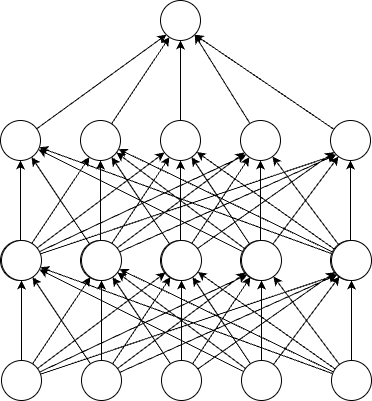

The diagram above was exported from draw.io. Its source (the exported page's mxGraphModel, read from the mxfile embedded in the PNG):
<mxGraphModel dx="946" dy="1431" grid="1" gridSize="10" guides="1" tooltips="1" connect="1" arrows="1" fold="1" page="1" pageScale="1" pageWidth="850" pageHeight="1100" math="0" shadow="0">
  <root>
    <mxCell id="0" />
    <mxCell id="1" parent="0" />
    <mxCell id="2" style="rounded=0;orthogonalLoop=1;jettySize=auto;html=1;entryX=0;entryY=1;entryDx=0;entryDy=0;" edge="1" source="3" target="41" parent="1">
      <mxGeometry relative="1" as="geometry" />
    </mxCell>
    <mxCell id="3" value="" style="ellipse;whiteSpace=wrap;html=1;aspect=fixed;" vertex="1" parent="1">
      <mxGeometry x="40" y="160" width="40" height="40" as="geometry" />
    </mxCell>
    <mxCell id="4" style="rounded=0;orthogonalLoop=1;jettySize=auto;html=1;" edge="1" source="5" target="41" parent="1">
      <mxGeometry relative="1" as="geometry" />
    </mxCell>
    <mxCell id="5" value="" style="ellipse;whiteSpace=wrap;html=1;aspect=fixed;" vertex="1" parent="1">
      <mxGeometry x="120" y="160" width="40" height="40" as="geometry" />
    </mxCell>
    <mxCell id="6" style="edgeStyle=none;shape=connector;rounded=0;orthogonalLoop=1;jettySize=auto;html=1;strokeColor=default;align=center;verticalAlign=middle;fontFamily=Helvetica;fontSize=11;fontColor=default;labelBackgroundColor=default;endArrow=classic;" edge="1" source="7" target="41" parent="1">
      <mxGeometry relative="1" as="geometry" />
    </mxCell>
    <mxCell id="7" value="" style="ellipse;whiteSpace=wrap;html=1;aspect=fixed;" vertex="1" parent="1">
      <mxGeometry x="200" y="160" width="40" height="40" as="geometry" />
    </mxCell>
    <mxCell id="8" style="edgeStyle=none;shape=connector;rounded=0;orthogonalLoop=1;jettySize=auto;html=1;entryX=1;entryY=1;entryDx=0;entryDy=0;strokeColor=default;align=center;verticalAlign=middle;fontFamily=Helvetica;fontSize=11;fontColor=default;labelBackgroundColor=default;endArrow=classic;" edge="1" source="9" target="41" parent="1">
      <mxGeometry relative="1" as="geometry" />
    </mxCell>
    <mxCell id="9" value="" style="ellipse;whiteSpace=wrap;html=1;aspect=fixed;" vertex="1" parent="1">
      <mxGeometry x="280" y="160" width="40" height="40" as="geometry" />
    </mxCell>
    <mxCell id="10" style="edgeStyle=none;shape=connector;rounded=0;orthogonalLoop=1;jettySize=auto;html=1;entryX=1;entryY=1;entryDx=0;entryDy=0;strokeColor=default;align=center;verticalAlign=middle;fontFamily=Helvetica;fontSize=11;fontColor=default;labelBackgroundColor=default;endArrow=classic;" edge="1" source="11" target="41" parent="1">
      <mxGeometry relative="1" as="geometry" />
    </mxCell>
    <mxCell id="11" value="" style="ellipse;whiteSpace=wrap;html=1;aspect=fixed;" vertex="1" parent="1">
      <mxGeometry x="370" y="160" width="40" height="40" as="geometry" />
    </mxCell>
    <mxCell id="12" style="edgeStyle=none;shape=connector;rounded=0;orthogonalLoop=1;jettySize=auto;html=1;strokeColor=default;align=center;verticalAlign=middle;fontFamily=Helvetica;fontSize=11;fontColor=default;labelBackgroundColor=default;endArrow=classic;" edge="1" source="17" target="3" parent="1">
      <mxGeometry relative="1" as="geometry" />
    </mxCell>
    <mxCell id="13" style="edgeStyle=none;shape=connector;rounded=0;orthogonalLoop=1;jettySize=auto;html=1;strokeColor=default;align=center;verticalAlign=middle;fontFamily=Helvetica;fontSize=11;fontColor=default;labelBackgroundColor=default;endArrow=classic;" edge="1" source="17" target="5" parent="1">
      <mxGeometry relative="1" as="geometry" />
    </mxCell>
    <mxCell id="14" style="edgeStyle=none;shape=connector;rounded=0;orthogonalLoop=1;jettySize=auto;html=1;strokeColor=default;align=center;verticalAlign=middle;fontFamily=Helvetica;fontSize=11;fontColor=default;labelBackgroundColor=default;endArrow=classic;" edge="1" source="17" target="7" parent="1">
      <mxGeometry relative="1" as="geometry" />
    </mxCell>
    <mxCell id="15" style="edgeStyle=none;shape=connector;rounded=0;orthogonalLoop=1;jettySize=auto;html=1;entryX=0;entryY=1;entryDx=0;entryDy=0;strokeColor=default;align=center;verticalAlign=middle;fontFamily=Helvetica;fontSize=11;fontColor=default;labelBackgroundColor=default;endArrow=classic;" edge="1" source="17" target="9" parent="1">
      <mxGeometry relative="1" as="geometry" />
    </mxCell>
    <mxCell id="16" style="edgeStyle=none;shape=connector;rounded=0;orthogonalLoop=1;jettySize=auto;html=1;entryX=0;entryY=1;entryDx=0;entryDy=0;strokeColor=default;align=center;verticalAlign=middle;fontFamily=Helvetica;fontSize=11;fontColor=default;labelBackgroundColor=default;endArrow=classic;" edge="1" source="17" target="11" parent="1">
      <mxGeometry relative="1" as="geometry" />
    </mxCell>
    <mxCell id="17" value="" style="ellipse;whiteSpace=wrap;html=1;aspect=fixed;" vertex="1" parent="1">
      <mxGeometry x="40" y="280" width="40" height="40" as="geometry" />
    </mxCell>
    <mxCell id="18" style="edgeStyle=none;shape=connector;rounded=0;orthogonalLoop=1;jettySize=auto;html=1;strokeColor=default;align=center;verticalAlign=middle;fontFamily=Helvetica;fontSize=11;fontColor=default;labelBackgroundColor=default;endArrow=classic;" edge="1" source="23" target="3" parent="1">
      <mxGeometry relative="1" as="geometry" />
    </mxCell>
    <mxCell id="19" style="edgeStyle=none;shape=connector;rounded=0;orthogonalLoop=1;jettySize=auto;html=1;strokeColor=default;align=center;verticalAlign=middle;fontFamily=Helvetica;fontSize=11;fontColor=default;labelBackgroundColor=default;endArrow=classic;" edge="1" source="23" target="5" parent="1">
      <mxGeometry relative="1" as="geometry" />
    </mxCell>
    <mxCell id="20" style="edgeStyle=none;shape=connector;rounded=0;orthogonalLoop=1;jettySize=auto;html=1;strokeColor=default;align=center;verticalAlign=middle;fontFamily=Helvetica;fontSize=11;fontColor=default;labelBackgroundColor=default;endArrow=classic;" edge="1" source="23" target="7" parent="1">
      <mxGeometry relative="1" as="geometry" />
    </mxCell>
    <mxCell id="21" style="edgeStyle=none;shape=connector;rounded=0;orthogonalLoop=1;jettySize=auto;html=1;strokeColor=default;align=center;verticalAlign=middle;fontFamily=Helvetica;fontSize=11;fontColor=default;labelBackgroundColor=default;endArrow=classic;" edge="1" source="23" target="9" parent="1">
      <mxGeometry relative="1" as="geometry" />
    </mxCell>
    <mxCell id="22" style="edgeStyle=none;shape=connector;rounded=0;orthogonalLoop=1;jettySize=auto;html=1;entryX=0;entryY=1;entryDx=0;entryDy=0;strokeColor=default;align=center;verticalAlign=middle;fontFamily=Helvetica;fontSize=11;fontColor=default;labelBackgroundColor=default;endArrow=classic;" edge="1" source="23" target="11" parent="1">
      <mxGeometry relative="1" as="geometry" />
    </mxCell>
    <mxCell id="23" value="" style="ellipse;whiteSpace=wrap;html=1;aspect=fixed;" vertex="1" parent="1">
      <mxGeometry x="120" y="280" width="40" height="40" as="geometry" />
    </mxCell>
    <mxCell id="24" style="edgeStyle=none;shape=connector;rounded=0;orthogonalLoop=1;jettySize=auto;html=1;strokeColor=default;align=center;verticalAlign=middle;fontFamily=Helvetica;fontSize=11;fontColor=default;labelBackgroundColor=default;endArrow=classic;" edge="1" source="28" target="5" parent="1">
      <mxGeometry relative="1" as="geometry" />
    </mxCell>
    <mxCell id="25" style="edgeStyle=none;shape=connector;rounded=0;orthogonalLoop=1;jettySize=auto;html=1;strokeColor=default;align=center;verticalAlign=middle;fontFamily=Helvetica;fontSize=11;fontColor=default;labelBackgroundColor=default;endArrow=classic;" edge="1" source="28" target="7" parent="1">
      <mxGeometry relative="1" as="geometry" />
    </mxCell>
    <mxCell id="26" style="edgeStyle=none;shape=connector;rounded=0;orthogonalLoop=1;jettySize=auto;html=1;strokeColor=default;align=center;verticalAlign=middle;fontFamily=Helvetica;fontSize=11;fontColor=default;labelBackgroundColor=default;endArrow=classic;" edge="1" source="28" target="9" parent="1">
      <mxGeometry relative="1" as="geometry" />
    </mxCell>
    <mxCell id="27" style="edgeStyle=none;shape=connector;rounded=0;orthogonalLoop=1;jettySize=auto;html=1;strokeColor=default;align=center;verticalAlign=middle;fontFamily=Helvetica;fontSize=11;fontColor=default;labelBackgroundColor=default;endArrow=classic;" edge="1" source="28" target="11" parent="1">
      <mxGeometry relative="1" as="geometry" />
    </mxCell>
    <mxCell id="28" value="" style="ellipse;whiteSpace=wrap;html=1;aspect=fixed;" vertex="1" parent="1">
      <mxGeometry x="200" y="280" width="40" height="40" as="geometry" />
    </mxCell>
    <mxCell id="29" style="edgeStyle=none;shape=connector;rounded=0;orthogonalLoop=1;jettySize=auto;html=1;strokeColor=default;align=center;verticalAlign=middle;fontFamily=Helvetica;fontSize=11;fontColor=default;labelBackgroundColor=default;endArrow=classic;" edge="1" source="34" target="3" parent="1">
      <mxGeometry relative="1" as="geometry" />
    </mxCell>
    <mxCell id="30" style="edgeStyle=none;shape=connector;rounded=0;orthogonalLoop=1;jettySize=auto;html=1;strokeColor=default;align=center;verticalAlign=middle;fontFamily=Helvetica;fontSize=11;fontColor=default;labelBackgroundColor=default;endArrow=classic;" edge="1" source="34" target="5" parent="1">
      <mxGeometry relative="1" as="geometry" />
    </mxCell>
    <mxCell id="31" style="edgeStyle=none;shape=connector;rounded=0;orthogonalLoop=1;jettySize=auto;html=1;strokeColor=default;align=center;verticalAlign=middle;fontFamily=Helvetica;fontSize=11;fontColor=default;labelBackgroundColor=default;endArrow=classic;" edge="1" source="34" target="7" parent="1">
      <mxGeometry relative="1" as="geometry" />
    </mxCell>
    <mxCell id="32" style="edgeStyle=none;shape=connector;rounded=0;orthogonalLoop=1;jettySize=auto;html=1;strokeColor=default;align=center;verticalAlign=middle;fontFamily=Helvetica;fontSize=11;fontColor=default;labelBackgroundColor=default;endArrow=classic;" edge="1" source="34" target="9" parent="1">
      <mxGeometry relative="1" as="geometry" />
    </mxCell>
    <mxCell id="33" style="edgeStyle=none;shape=connector;rounded=0;orthogonalLoop=1;jettySize=auto;html=1;strokeColor=default;align=center;verticalAlign=middle;fontFamily=Helvetica;fontSize=11;fontColor=default;labelBackgroundColor=default;endArrow=classic;" edge="1" source="34" target="11" parent="1">
      <mxGeometry relative="1" as="geometry" />
    </mxCell>
    <mxCell id="34" value="" style="ellipse;whiteSpace=wrap;html=1;aspect=fixed;" vertex="1" parent="1">
      <mxGeometry x="280" y="280" width="40" height="40" as="geometry" />
    </mxCell>
    <mxCell id="35" style="edgeStyle=none;shape=connector;rounded=0;orthogonalLoop=1;jettySize=auto;html=1;strokeColor=default;align=center;verticalAlign=middle;fontFamily=Helvetica;fontSize=11;fontColor=default;labelBackgroundColor=default;endArrow=classic;" edge="1" source="40" target="3" parent="1">
      <mxGeometry relative="1" as="geometry" />
    </mxCell>
    <mxCell id="36" style="edgeStyle=none;shape=connector;rounded=0;orthogonalLoop=1;jettySize=auto;html=1;strokeColor=default;align=center;verticalAlign=middle;fontFamily=Helvetica;fontSize=11;fontColor=default;labelBackgroundColor=default;endArrow=classic;" edge="1" source="40" target="5" parent="1">
      <mxGeometry relative="1" as="geometry" />
    </mxCell>
    <mxCell id="37" style="edgeStyle=none;shape=connector;rounded=0;orthogonalLoop=1;jettySize=auto;html=1;strokeColor=default;align=center;verticalAlign=middle;fontFamily=Helvetica;fontSize=11;fontColor=default;labelBackgroundColor=default;endArrow=classic;" edge="1" source="40" target="7" parent="1">
      <mxGeometry relative="1" as="geometry" />
    </mxCell>
    <mxCell id="38" style="edgeStyle=none;shape=connector;rounded=0;orthogonalLoop=1;jettySize=auto;html=1;strokeColor=default;align=center;verticalAlign=middle;fontFamily=Helvetica;fontSize=11;fontColor=default;labelBackgroundColor=default;endArrow=classic;" edge="1" source="40" target="9" parent="1">
      <mxGeometry relative="1" as="geometry" />
    </mxCell>
    <mxCell id="39" style="edgeStyle=none;shape=connector;rounded=0;orthogonalLoop=1;jettySize=auto;html=1;strokeColor=default;align=center;verticalAlign=middle;fontFamily=Helvetica;fontSize=11;fontColor=default;labelBackgroundColor=default;endArrow=classic;" edge="1" source="40" target="11" parent="1">
      <mxGeometry relative="1" as="geometry" />
    </mxCell>
    <mxCell id="40" value="" style="ellipse;whiteSpace=wrap;html=1;aspect=fixed;" vertex="1" parent="1">
      <mxGeometry x="370" y="280" width="40" height="40" as="geometry" />
    </mxCell>
    <mxCell id="41" value="" style="ellipse;whiteSpace=wrap;html=1;aspect=fixed;" vertex="1" parent="1">
      <mxGeometry x="200" y="40" width="40" height="40" as="geometry" />
    </mxCell>
    <mxCell id="42" value="" style="ellipse;whiteSpace=wrap;html=1;aspect=fixed;" vertex="1" parent="1">
      <mxGeometry x="41" y="280" width="40" height="40" as="geometry" />
    </mxCell>
    <mxCell id="43" value="" style="ellipse;whiteSpace=wrap;html=1;aspect=fixed;" vertex="1" parent="1">
      <mxGeometry x="121" y="280" width="40" height="40" as="geometry" />
    </mxCell>
    <mxCell id="44" value="" style="ellipse;whiteSpace=wrap;html=1;aspect=fixed;" vertex="1" parent="1">
      <mxGeometry x="201" y="280" width="40" height="40" as="geometry" />
    </mxCell>
    <mxCell id="45" value="" style="ellipse;whiteSpace=wrap;html=1;aspect=fixed;" vertex="1" parent="1">
      <mxGeometry x="281" y="280" width="40" height="40" as="geometry" />
    </mxCell>
    <mxCell id="46" value="" style="ellipse;whiteSpace=wrap;html=1;aspect=fixed;" vertex="1" parent="1">
      <mxGeometry x="371" y="280" width="40" height="40" as="geometry" />
    </mxCell>
    <mxCell id="47" style="edgeStyle=none;shape=connector;rounded=0;orthogonalLoop=1;jettySize=auto;html=1;strokeColor=default;align=center;verticalAlign=middle;fontFamily=Helvetica;fontSize=11;fontColor=default;labelBackgroundColor=default;endArrow=classic;" edge="1" source="52" target="42" parent="1">
      <mxGeometry relative="1" as="geometry" />
    </mxCell>
    <mxCell id="48" style="edgeStyle=none;shape=connector;rounded=0;orthogonalLoop=1;jettySize=auto;html=1;strokeColor=default;align=center;verticalAlign=middle;fontFamily=Helvetica;fontSize=11;fontColor=default;labelBackgroundColor=default;endArrow=classic;" edge="1" source="52" target="43" parent="1">
      <mxGeometry relative="1" as="geometry" />
    </mxCell>
    <mxCell id="49" style="edgeStyle=none;shape=connector;rounded=0;orthogonalLoop=1;jettySize=auto;html=1;strokeColor=default;align=center;verticalAlign=middle;fontFamily=Helvetica;fontSize=11;fontColor=default;labelBackgroundColor=default;endArrow=classic;" edge="1" source="52" target="44" parent="1">
      <mxGeometry relative="1" as="geometry" />
    </mxCell>
    <mxCell id="50" style="edgeStyle=none;shape=connector;rounded=0;orthogonalLoop=1;jettySize=auto;html=1;entryX=0;entryY=1;entryDx=0;entryDy=0;strokeColor=default;align=center;verticalAlign=middle;fontFamily=Helvetica;fontSize=11;fontColor=default;labelBackgroundColor=default;endArrow=classic;" edge="1" source="52" target="45" parent="1">
      <mxGeometry relative="1" as="geometry" />
    </mxCell>
    <mxCell id="51" style="edgeStyle=none;shape=connector;rounded=0;orthogonalLoop=1;jettySize=auto;html=1;entryX=0;entryY=1;entryDx=0;entryDy=0;strokeColor=default;align=center;verticalAlign=middle;fontFamily=Helvetica;fontSize=11;fontColor=default;labelBackgroundColor=default;endArrow=classic;" edge="1" source="52" target="46" parent="1">
      <mxGeometry relative="1" as="geometry" />
    </mxCell>
    <mxCell id="52" value="" style="ellipse;whiteSpace=wrap;html=1;aspect=fixed;" vertex="1" parent="1">
      <mxGeometry x="41" y="400" width="40" height="40" as="geometry" />
    </mxCell>
    <mxCell id="53" style="edgeStyle=none;shape=connector;rounded=0;orthogonalLoop=1;jettySize=auto;html=1;strokeColor=default;align=center;verticalAlign=middle;fontFamily=Helvetica;fontSize=11;fontColor=default;labelBackgroundColor=default;endArrow=classic;" edge="1" source="58" target="42" parent="1">
      <mxGeometry relative="1" as="geometry" />
    </mxCell>
    <mxCell id="54" style="edgeStyle=none;shape=connector;rounded=0;orthogonalLoop=1;jettySize=auto;html=1;strokeColor=default;align=center;verticalAlign=middle;fontFamily=Helvetica;fontSize=11;fontColor=default;labelBackgroundColor=default;endArrow=classic;" edge="1" source="58" target="43" parent="1">
      <mxGeometry relative="1" as="geometry" />
    </mxCell>
    <mxCell id="55" style="edgeStyle=none;shape=connector;rounded=0;orthogonalLoop=1;jettySize=auto;html=1;strokeColor=default;align=center;verticalAlign=middle;fontFamily=Helvetica;fontSize=11;fontColor=default;labelBackgroundColor=default;endArrow=classic;" edge="1" source="58" target="44" parent="1">
      <mxGeometry relative="1" as="geometry" />
    </mxCell>
    <mxCell id="56" style="edgeStyle=none;shape=connector;rounded=0;orthogonalLoop=1;jettySize=auto;html=1;strokeColor=default;align=center;verticalAlign=middle;fontFamily=Helvetica;fontSize=11;fontColor=default;labelBackgroundColor=default;endArrow=classic;" edge="1" source="58" target="45" parent="1">
      <mxGeometry relative="1" as="geometry" />
    </mxCell>
    <mxCell id="57" style="edgeStyle=none;shape=connector;rounded=0;orthogonalLoop=1;jettySize=auto;html=1;entryX=0;entryY=1;entryDx=0;entryDy=0;strokeColor=default;align=center;verticalAlign=middle;fontFamily=Helvetica;fontSize=11;fontColor=default;labelBackgroundColor=default;endArrow=classic;" edge="1" source="58" target="46" parent="1">
      <mxGeometry relative="1" as="geometry" />
    </mxCell>
    <mxCell id="58" value="" style="ellipse;whiteSpace=wrap;html=1;aspect=fixed;" vertex="1" parent="1">
      <mxGeometry x="121" y="400" width="40" height="40" as="geometry" />
    </mxCell>
    <mxCell id="59" style="edgeStyle=none;shape=connector;rounded=0;orthogonalLoop=1;jettySize=auto;html=1;strokeColor=default;align=center;verticalAlign=middle;fontFamily=Helvetica;fontSize=11;fontColor=default;labelBackgroundColor=default;endArrow=classic;" edge="1" source="63" target="43" parent="1">
      <mxGeometry relative="1" as="geometry" />
    </mxCell>
    <mxCell id="60" style="edgeStyle=none;shape=connector;rounded=0;orthogonalLoop=1;jettySize=auto;html=1;strokeColor=default;align=center;verticalAlign=middle;fontFamily=Helvetica;fontSize=11;fontColor=default;labelBackgroundColor=default;endArrow=classic;" edge="1" source="63" target="44" parent="1">
      <mxGeometry relative="1" as="geometry" />
    </mxCell>
    <mxCell id="61" style="edgeStyle=none;shape=connector;rounded=0;orthogonalLoop=1;jettySize=auto;html=1;strokeColor=default;align=center;verticalAlign=middle;fontFamily=Helvetica;fontSize=11;fontColor=default;labelBackgroundColor=default;endArrow=classic;" edge="1" source="63" target="45" parent="1">
      <mxGeometry relative="1" as="geometry" />
    </mxCell>
    <mxCell id="62" style="edgeStyle=none;shape=connector;rounded=0;orthogonalLoop=1;jettySize=auto;html=1;strokeColor=default;align=center;verticalAlign=middle;fontFamily=Helvetica;fontSize=11;fontColor=default;labelBackgroundColor=default;endArrow=classic;" edge="1" source="63" target="46" parent="1">
      <mxGeometry relative="1" as="geometry" />
    </mxCell>
    <mxCell id="63" value="" style="ellipse;whiteSpace=wrap;html=1;aspect=fixed;" vertex="1" parent="1">
      <mxGeometry x="201" y="400" width="40" height="40" as="geometry" />
    </mxCell>
    <mxCell id="64" style="edgeStyle=none;shape=connector;rounded=0;orthogonalLoop=1;jettySize=auto;html=1;strokeColor=default;align=center;verticalAlign=middle;fontFamily=Helvetica;fontSize=11;fontColor=default;labelBackgroundColor=default;endArrow=classic;" edge="1" source="69" target="42" parent="1">
      <mxGeometry relative="1" as="geometry" />
    </mxCell>
    <mxCell id="65" style="edgeStyle=none;shape=connector;rounded=0;orthogonalLoop=1;jettySize=auto;html=1;strokeColor=default;align=center;verticalAlign=middle;fontFamily=Helvetica;fontSize=11;fontColor=default;labelBackgroundColor=default;endArrow=classic;" edge="1" source="69" target="43" parent="1">
      <mxGeometry relative="1" as="geometry" />
    </mxCell>
    <mxCell id="66" style="edgeStyle=none;shape=connector;rounded=0;orthogonalLoop=1;jettySize=auto;html=1;strokeColor=default;align=center;verticalAlign=middle;fontFamily=Helvetica;fontSize=11;fontColor=default;labelBackgroundColor=default;endArrow=classic;" edge="1" source="69" target="44" parent="1">
      <mxGeometry relative="1" as="geometry" />
    </mxCell>
    <mxCell id="67" style="edgeStyle=none;shape=connector;rounded=0;orthogonalLoop=1;jettySize=auto;html=1;strokeColor=default;align=center;verticalAlign=middle;fontFamily=Helvetica;fontSize=11;fontColor=default;labelBackgroundColor=default;endArrow=classic;" edge="1" source="69" target="45" parent="1">
      <mxGeometry relative="1" as="geometry" />
    </mxCell>
    <mxCell id="68" style="edgeStyle=none;shape=connector;rounded=0;orthogonalLoop=1;jettySize=auto;html=1;strokeColor=default;align=center;verticalAlign=middle;fontFamily=Helvetica;fontSize=11;fontColor=default;labelBackgroundColor=default;endArrow=classic;" edge="1" source="69" target="46" parent="1">
      <mxGeometry relative="1" as="geometry" />
    </mxCell>
    <mxCell id="69" value="" style="ellipse;whiteSpace=wrap;html=1;aspect=fixed;" vertex="1" parent="1">
      <mxGeometry x="281" y="400" width="40" height="40" as="geometry" />
    </mxCell>
    <mxCell id="70" style="edgeStyle=none;shape=connector;rounded=0;orthogonalLoop=1;jettySize=auto;html=1;strokeColor=default;align=center;verticalAlign=middle;fontFamily=Helvetica;fontSize=11;fontColor=default;labelBackgroundColor=default;endArrow=classic;" edge="1" source="75" target="42" parent="1">
      <mxGeometry relative="1" as="geometry" />
    </mxCell>
    <mxCell id="71" style="edgeStyle=none;shape=connector;rounded=0;orthogonalLoop=1;jettySize=auto;html=1;strokeColor=default;align=center;verticalAlign=middle;fontFamily=Helvetica;fontSize=11;fontColor=default;labelBackgroundColor=default;endArrow=classic;" edge="1" source="75" target="43" parent="1">
      <mxGeometry relative="1" as="geometry" />
    </mxCell>
    <mxCell id="72" style="edgeStyle=none;shape=connector;rounded=0;orthogonalLoop=1;jettySize=auto;html=1;strokeColor=default;align=center;verticalAlign=middle;fontFamily=Helvetica;fontSize=11;fontColor=default;labelBackgroundColor=default;endArrow=classic;" edge="1" source="75" target="44" parent="1">
      <mxGeometry relative="1" as="geometry" />
    </mxCell>
    <mxCell id="73" style="edgeStyle=none;shape=connector;rounded=0;orthogonalLoop=1;jettySize=auto;html=1;strokeColor=default;align=center;verticalAlign=middle;fontFamily=Helvetica;fontSize=11;fontColor=default;labelBackgroundColor=default;endArrow=classic;" edge="1" source="75" target="45" parent="1">
      <mxGeometry relative="1" as="geometry" />
    </mxCell>
    <mxCell id="74" style="edgeStyle=none;shape=connector;rounded=0;orthogonalLoop=1;jettySize=auto;html=1;strokeColor=default;align=center;verticalAlign=middle;fontFamily=Helvetica;fontSize=11;fontColor=default;labelBackgroundColor=default;endArrow=classic;" edge="1" source="75" target="46" parent="1">
      <mxGeometry relative="1" as="geometry" />
    </mxCell>
    <mxCell id="75" value="" style="ellipse;whiteSpace=wrap;html=1;aspect=fixed;" vertex="1" parent="1">
      <mxGeometry x="371" y="400" width="40" height="40" as="geometry" />
    </mxCell>
  </root>
</mxGraphModel>